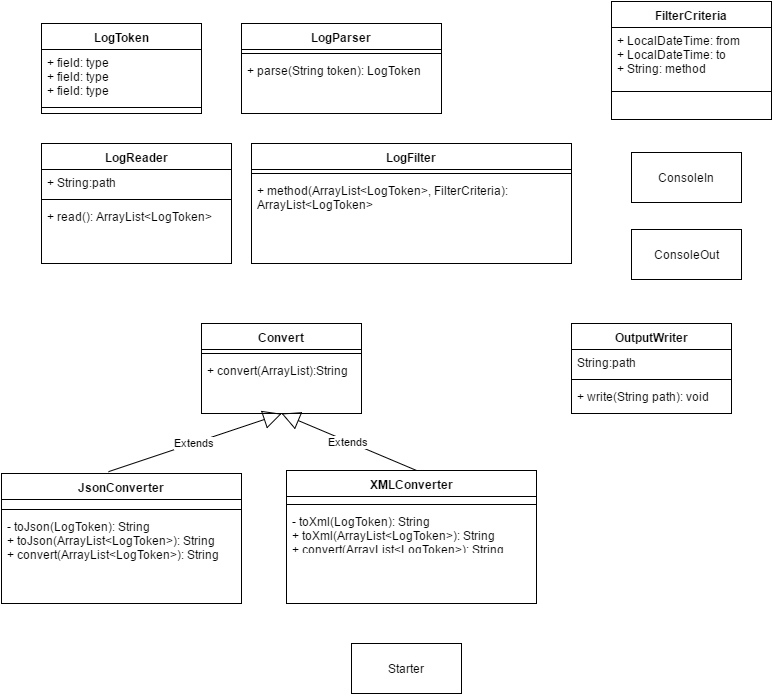

The diagram above was exported from draw.io. Its source (the exported page's mxGraphModel, read from the mxfile embedded in the PNG):
<mxGraphModel dx="983" dy="497" grid="1" gridSize="10" guides="1" tooltips="1" connect="1" arrows="1" fold="1" page="1" pageScale="1" pageWidth="826" pageHeight="1169" background="#ffffff" math="0" shadow="0">
  <root>
    <mxCell id="0" />
    <mxCell id="1" parent="0" />
    <mxCell id="3" value="LogToken" style="swimlane;html=1;fontStyle=1;align=center;verticalAlign=top;childLayout=stackLayout;horizontal=1;startSize=26;horizontalStack=0;resizeParent=1;resizeLast=0;collapsible=1;marginBottom=0;swimlaneFillColor=#ffffff;" vertex="1" parent="1">
      <mxGeometry x="70" y="50" width="160" height="90" as="geometry" />
    </mxCell>
    <mxCell id="4" value="+ field: type&lt;div&gt;+ field: type&lt;br&gt;&lt;/div&gt;&lt;div&gt;+ field: type&lt;br&gt;&lt;/div&gt;" style="text;html=1;strokeColor=none;fillColor=none;align=left;verticalAlign=top;spacingLeft=4;spacingRight=4;whiteSpace=wrap;overflow=hidden;rotatable=0;points=[[0,0.5],[1,0.5]];portConstraint=eastwest;" vertex="1" parent="3">
      <mxGeometry y="26" width="160" height="54" as="geometry" />
    </mxCell>
    <mxCell id="5" value="" style="line;html=1;strokeWidth=1;fillColor=none;align=left;verticalAlign=middle;spacingTop=-1;spacingLeft=3;spacingRight=3;rotatable=0;labelPosition=right;points=[];portConstraint=eastwest;" vertex="1" parent="3">
      <mxGeometry y="80" width="160" height="8" as="geometry" />
    </mxCell>
    <mxCell id="7" value="LogParser" style="swimlane;html=1;fontStyle=1;align=center;verticalAlign=top;childLayout=stackLayout;horizontal=1;startSize=26;horizontalStack=0;resizeParent=1;resizeLast=0;collapsible=1;marginBottom=0;swimlaneFillColor=#ffffff;" vertex="1" parent="1">
      <mxGeometry x="270" y="50" width="200" height="90" as="geometry" />
    </mxCell>
    <mxCell id="9" value="" style="line;html=1;strokeWidth=1;fillColor=none;align=left;verticalAlign=middle;spacingTop=-1;spacingLeft=3;spacingRight=3;rotatable=0;labelPosition=right;points=[];portConstraint=eastwest;" vertex="1" parent="7">
      <mxGeometry y="26" width="200" height="8" as="geometry" />
    </mxCell>
    <mxCell id="10" value="+ parse(String token): LogToken" style="text;html=1;strokeColor=none;fillColor=none;align=left;verticalAlign=top;spacingLeft=4;spacingRight=4;whiteSpace=wrap;overflow=hidden;rotatable=0;points=[[0,0.5],[1,0.5]];portConstraint=eastwest;" vertex="1" parent="7">
      <mxGeometry y="34" width="200" height="26" as="geometry" />
    </mxCell>
    <mxCell id="12" value="LogReader" style="swimlane;html=1;fontStyle=1;align=center;verticalAlign=top;childLayout=stackLayout;horizontal=1;startSize=26;horizontalStack=0;resizeParent=1;resizeLast=0;collapsible=1;marginBottom=0;swimlaneFillColor=#ffffff;" vertex="1" parent="1">
      <mxGeometry x="70" y="170" width="190" height="120" as="geometry" />
    </mxCell>
    <mxCell id="13" value="+ String:path" style="text;html=1;strokeColor=none;fillColor=none;align=left;verticalAlign=top;spacingLeft=4;spacingRight=4;whiteSpace=wrap;overflow=hidden;rotatable=0;points=[[0,0.5],[1,0.5]];portConstraint=eastwest;" vertex="1" parent="12">
      <mxGeometry y="26" width="190" height="26" as="geometry" />
    </mxCell>
    <mxCell id="14" value="" style="line;html=1;strokeWidth=1;fillColor=none;align=left;verticalAlign=middle;spacingTop=-1;spacingLeft=3;spacingRight=3;rotatable=0;labelPosition=right;points=[];portConstraint=eastwest;" vertex="1" parent="12">
      <mxGeometry y="52" width="190" height="8" as="geometry" />
    </mxCell>
    <mxCell id="15" value="+ read(): ArrayList&amp;lt;LogToken&amp;gt;" style="text;html=1;strokeColor=none;fillColor=none;align=left;verticalAlign=top;spacingLeft=4;spacingRight=4;whiteSpace=wrap;overflow=hidden;rotatable=0;points=[[0,0.5],[1,0.5]];portConstraint=eastwest;" vertex="1" parent="12">
      <mxGeometry y="60" width="190" height="26" as="geometry" />
    </mxCell>
    <mxCell id="21" value="Starter" style="html=1;" vertex="1" parent="1">
      <mxGeometry x="380" y="670" width="110" height="50" as="geometry" />
    </mxCell>
    <mxCell id="22" value="LogFilter" style="swimlane;html=1;fontStyle=1;align=center;verticalAlign=top;childLayout=stackLayout;horizontal=1;startSize=26;horizontalStack=0;resizeParent=1;resizeLast=0;collapsible=1;marginBottom=0;swimlaneFillColor=#ffffff;" vertex="1" parent="1">
      <mxGeometry x="280" y="170" width="320" height="120" as="geometry" />
    </mxCell>
    <mxCell id="24" value="" style="line;html=1;strokeWidth=1;fillColor=none;align=left;verticalAlign=middle;spacingTop=-1;spacingLeft=3;spacingRight=3;rotatable=0;labelPosition=right;points=[];portConstraint=eastwest;" vertex="1" parent="22">
      <mxGeometry y="26" width="320" height="8" as="geometry" />
    </mxCell>
    <mxCell id="25" value="+ method(ArrayList&amp;lt;LogToken&amp;gt;, FilterCriteria): ArrayList&amp;lt;LogToken&amp;gt;" style="text;html=1;strokeColor=none;fillColor=none;align=left;verticalAlign=top;spacingLeft=4;spacingRight=4;whiteSpace=wrap;overflow=hidden;rotatable=0;points=[[0,0.5],[1,0.5]];portConstraint=eastwest;" vertex="1" parent="22">
      <mxGeometry y="34" width="320" height="46" as="geometry" />
    </mxCell>
    <mxCell id="26" value="FilterCriteria" style="swimlane;html=1;fontStyle=1;align=center;verticalAlign=top;childLayout=stackLayout;horizontal=1;startSize=26;horizontalStack=0;resizeParent=1;resizeLast=0;collapsible=1;marginBottom=0;swimlaneFillColor=#ffffff;" vertex="1" parent="1">
      <mxGeometry x="640" y="28" width="160" height="118" as="geometry" />
    </mxCell>
    <mxCell id="27" value="+ LocalDateTime: from&lt;div&gt;+ LocalDateTime: to&lt;br&gt;&lt;div&gt;+ String: method&lt;br&gt;&lt;/div&gt;&lt;div&gt;&lt;br&gt;&lt;/div&gt;&lt;/div&gt;" style="text;html=1;strokeColor=none;fillColor=none;align=left;verticalAlign=top;spacingLeft=4;spacingRight=4;whiteSpace=wrap;overflow=hidden;rotatable=0;points=[[0,0.5],[1,0.5]];portConstraint=eastwest;" vertex="1" parent="26">
      <mxGeometry y="26" width="160" height="54" as="geometry" />
    </mxCell>
    <mxCell id="28" value="" style="line;html=1;strokeWidth=1;fillColor=none;align=left;verticalAlign=middle;spacingTop=-1;spacingLeft=3;spacingRight=3;rotatable=0;labelPosition=right;points=[];portConstraint=eastwest;" vertex="1" parent="26">
      <mxGeometry y="80" width="160" height="20" as="geometry" />
    </mxCell>
    <mxCell id="30" value="ConsoleIn" style="html=1;" vertex="1" parent="1">
      <mxGeometry x="660" y="179" width="110" height="50" as="geometry" />
    </mxCell>
    <mxCell id="31" value="ConsoleOut" style="html=1;" vertex="1" parent="1">
      <mxGeometry x="660" y="256" width="110" height="50" as="geometry" />
    </mxCell>
    <mxCell id="33" value="JsonConverter" style="swimlane;html=1;fontStyle=1;align=center;verticalAlign=top;childLayout=stackLayout;horizontal=1;startSize=26;horizontalStack=0;resizeParent=1;resizeLast=0;collapsible=1;marginBottom=0;swimlaneFillColor=#ffffff;" vertex="1" parent="1">
      <mxGeometry x="30" y="500" width="240" height="130" as="geometry" />
    </mxCell>
    <mxCell id="34" value="+ field: type" style="text;html=1;strokeColor=none;fillColor=none;align=left;verticalAlign=top;spacingLeft=4;spacingRight=4;whiteSpace=wrap;overflow=hidden;rotatable=0;points=[[0,0.5],[1,0.5]];portConstraint=eastwest;" vertex="1" parent="33">
      <mxGeometry y="26" width="240" height="6" as="geometry" />
    </mxCell>
    <mxCell id="35" value="" style="line;html=1;strokeWidth=1;fillColor=none;align=left;verticalAlign=middle;spacingTop=-1;spacingLeft=3;spacingRight=3;rotatable=0;labelPosition=right;points=[];portConstraint=eastwest;" vertex="1" parent="33">
      <mxGeometry y="32" width="240" height="8" as="geometry" />
    </mxCell>
    <mxCell id="36" value="- toJson(LogToken): String&lt;div&gt;+ toJson(ArrayList&amp;lt;&lt;span&gt;LogToken&lt;/span&gt;&lt;span&gt;&amp;gt;):&amp;nbsp;&lt;/span&gt;&lt;span&gt;String&lt;/span&gt;&lt;/div&gt;&lt;div&gt;+ convert(ArrayList&amp;lt;LogToken&amp;gt;):&amp;nbsp;String&lt;br&gt;&lt;/div&gt;" style="text;html=1;strokeColor=none;fillColor=none;align=left;verticalAlign=top;spacingLeft=4;spacingRight=4;whiteSpace=wrap;overflow=hidden;rotatable=0;points=[[0,0.5],[1,0.5]];portConstraint=eastwest;" vertex="1" parent="33">
      <mxGeometry y="40" width="240" height="70" as="geometry" />
    </mxCell>
    <mxCell id="37" value="XMLConverter" style="swimlane;html=1;fontStyle=1;align=center;verticalAlign=top;childLayout=stackLayout;horizontal=1;startSize=26;horizontalStack=0;resizeParent=1;resizeLast=0;collapsible=1;marginBottom=0;swimlaneFillColor=#ffffff;" vertex="1" parent="1">
      <mxGeometry x="315" y="497" width="250" height="133" as="geometry" />
    </mxCell>
    <mxCell id="38" value="+ field: type" style="text;html=1;strokeColor=none;fillColor=none;align=left;verticalAlign=top;spacingLeft=4;spacingRight=4;whiteSpace=wrap;overflow=hidden;rotatable=0;points=[[0,0.5],[1,0.5]];portConstraint=eastwest;" vertex="1" parent="37">
      <mxGeometry y="26" width="250" height="4" as="geometry" />
    </mxCell>
    <mxCell id="39" value="" style="line;html=1;strokeWidth=1;fillColor=none;align=left;verticalAlign=middle;spacingTop=-1;spacingLeft=3;spacingRight=3;rotatable=0;labelPosition=right;points=[];portConstraint=eastwest;" vertex="1" parent="37">
      <mxGeometry y="30" width="250" height="8" as="geometry" />
    </mxCell>
    <mxCell id="40" value="- toXml(LogToken): String&lt;div&gt;+ toXml(ArrayList&amp;lt;LogToken&amp;gt;):&amp;nbsp;String&lt;/div&gt;&lt;div&gt;+ convert(ArrayList&amp;lt;LogToken&amp;gt;):&amp;nbsp;String&lt;br&gt;&lt;/div&gt;" style="text;html=1;strokeColor=none;fillColor=none;align=left;verticalAlign=top;spacingLeft=4;spacingRight=4;whiteSpace=wrap;overflow=hidden;rotatable=0;points=[[0,0.5],[1,0.5]];portConstraint=eastwest;" vertex="1" parent="37">
      <mxGeometry y="38" width="250" height="42" as="geometry" />
    </mxCell>
    <mxCell id="41" value="Convert" style="swimlane;html=1;fontStyle=1;align=center;verticalAlign=top;childLayout=stackLayout;horizontal=1;startSize=26;horizontalStack=0;resizeParent=1;resizeLast=0;collapsible=1;marginBottom=0;swimlaneFillColor=#ffffff;" vertex="1" parent="1">
      <mxGeometry x="230" y="350" width="160" height="90" as="geometry" />
    </mxCell>
    <mxCell id="43" value="" style="line;html=1;strokeWidth=1;fillColor=none;align=left;verticalAlign=middle;spacingTop=-1;spacingLeft=3;spacingRight=3;rotatable=0;labelPosition=right;points=[];portConstraint=eastwest;" vertex="1" parent="41">
      <mxGeometry y="26" width="160" height="8" as="geometry" />
    </mxCell>
    <mxCell id="44" value="+ convert(ArrayList):String" style="text;html=1;strokeColor=none;fillColor=none;align=left;verticalAlign=top;spacingLeft=4;spacingRight=4;whiteSpace=wrap;overflow=hidden;rotatable=0;points=[[0,0.5],[1,0.5]];portConstraint=eastwest;" vertex="1" parent="41">
      <mxGeometry y="34" width="160" height="26" as="geometry" />
    </mxCell>
    <mxCell id="46" value="Extends" style="endArrow=block;endSize=16;endFill=0;html=1;entryX=0.5;entryY=1;exitX=0.446;exitY=-0.014;exitPerimeter=0;" edge="1" parent="1" source="33" target="41">
      <mxGeometry width="160" relative="1" as="geometry">
        <mxPoint x="100" y="460" as="sourcePoint" />
        <mxPoint x="260" y="460" as="targetPoint" />
      </mxGeometry>
    </mxCell>
    <mxCell id="47" value="Extends" style="endArrow=block;endSize=16;endFill=0;html=1;exitX=0.519;exitY=-0.002;exitPerimeter=0;" edge="1" parent="1" source="37">
      <mxGeometry width="160" relative="1" as="geometry">
        <mxPoint x="10" y="400" as="sourcePoint" />
        <mxPoint x="310" y="440" as="targetPoint" />
      </mxGeometry>
    </mxCell>
    <mxCell id="48" value="OutputWriter" style="swimlane;html=1;fontStyle=1;align=center;verticalAlign=top;childLayout=stackLayout;horizontal=1;startSize=26;horizontalStack=0;resizeParent=1;resizeLast=0;collapsible=1;marginBottom=0;swimlaneFillColor=#ffffff;" vertex="1" parent="1">
      <mxGeometry x="600" y="350" width="160" height="90" as="geometry" />
    </mxCell>
    <mxCell id="49" value="String:path" style="text;html=1;strokeColor=none;fillColor=none;align=left;verticalAlign=top;spacingLeft=4;spacingRight=4;whiteSpace=wrap;overflow=hidden;rotatable=0;points=[[0,0.5],[1,0.5]];portConstraint=eastwest;" vertex="1" parent="48">
      <mxGeometry y="26" width="160" height="26" as="geometry" />
    </mxCell>
    <mxCell id="50" value="" style="line;html=1;strokeWidth=1;fillColor=none;align=left;verticalAlign=middle;spacingTop=-1;spacingLeft=3;spacingRight=3;rotatable=0;labelPosition=right;points=[];portConstraint=eastwest;" vertex="1" parent="48">
      <mxGeometry y="52" width="160" height="8" as="geometry" />
    </mxCell>
    <mxCell id="51" value="+ write(String path): void" style="text;html=1;strokeColor=none;fillColor=none;align=left;verticalAlign=top;spacingLeft=4;spacingRight=4;whiteSpace=wrap;overflow=hidden;rotatable=0;points=[[0,0.5],[1,0.5]];portConstraint=eastwest;" vertex="1" parent="48">
      <mxGeometry y="60" width="160" height="26" as="geometry" />
    </mxCell>
  </root>
</mxGraphModel>